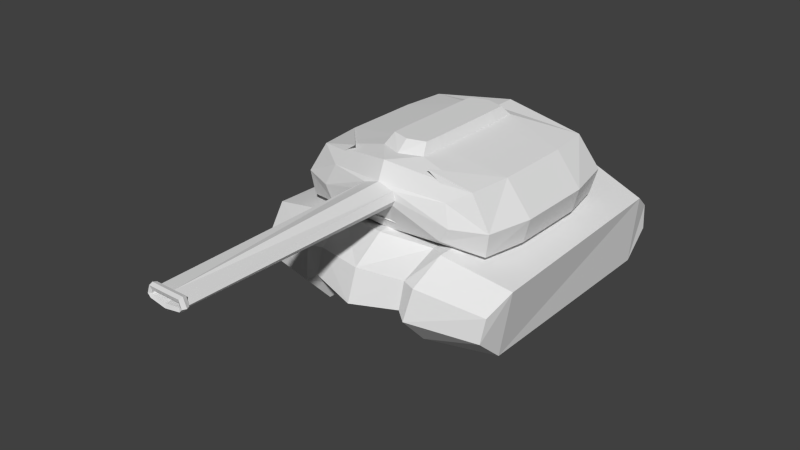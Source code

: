 # Source: tank.blend  (saved by Blender 2.92.15; exported with 4.5.12 LTS)
import bpy
from mathutils import Matrix  # noqa: F401  (used for matrix-valued properties, if any)

bpy.ops.wm.read_factory_settings(use_empty=True)
scene = bpy.context.scene
scene.name = 'Scene'

# ---- collections
col_collection_1 = bpy.data.collections.new('Collection 1'); scene.collection.children.link(col_collection_1)

# ---- materials (node trees are filled in below, after node groups)
mat_material = bpy.data.materials.new('Material')
mat_material.alpha_threshold = 0.0
mat_material.use_transparent_shadow = False
mat_material.roughness = 0.5

# ---- material node trees

# ---- world
world_world = bpy.data.worlds.new('World'); scene.world = world_world
world_world.color = (0.05088, 0.05088, 0.05088)
world_world.use_sun_shadow = False
world_world.sun_shadow_jitter_overblur = 0.0
world_world.cycles.sampling_method = 'MANUAL'
world_world.cycles.sample_map_resolution = 256

# ---- meshes
me_cube = bpy.data.meshes.new('Cube')
me_cube.from_pydata([(1.363, -0.6971, 0.9301), (1.622, -0.6971, -1.729), (1.441, 1.653, 0.9301), (1.363, -0.6971, 0.9301), (1.762, 1.653, -1.729), (0.0, 2.624, 1.512), (0.0, -0.9943, 1.512), (0.0, -0.8774, -1.729), (1.859, 1.653, -0.5978), (1.687, -0.7313, -0.5978), (1.363, 2.491, 0.9301), (1.441, 0.141, 0.9301), (0.0, 2.765, -1.729), (1.441, 1.653, 0.9301), (0.0, 2.937, -0.5978), (1.363, 2.491, 0.9301), (1.155, -0.9997, -0.5978), (0.0, -5.494, 0.3733), (1.027, -0.8881, 0.3556), (1.017, -1.002, -1.279), (0.0, -1.143, 0.6641), (0.0, -1.143, -0.3904), (0.3129, -1.143, 0.05818), (0.2631, -1.141, 0.4363), (0.2594, -1.143, -0.212), (0.0, -5.494, -0.02875), (0.0, -5.639, 0.4782), (0.2979, -5.494, 0.1423), (0.2769, -5.493, 0.2864), (0.2753, -5.494, 0.03927), (0.0, -5.501, 0.4782), (0.0, -5.501, -0.154), (0.0, -5.618, 0.3167), (0.3085, -5.502, 0.1256), (0.2638, -5.5, 0.4834), (0.2604, -5.502, -0.02075), (0.0, -5.639, -0.154), (0.0, -5.053, 0.3119), (0.3101, -5.639, 0.1256), (0.2654, -5.638, 0.4834), (0.262, -5.639, -0.02076), (0.0, -5.618, 0.02456), (0.2561, -5.618, 0.1534), (0.2394, -5.618, 0.3108), (0.2381, -5.618, 0.1161), (0.0, -5.053, 0.02928), (0.0, -5.03, 0.1534), (0.2561, -5.539, 0.1534), (0.2394, -5.539, 0.3108), (0.2381, -5.539, 0.1161), (0.0, 2.765, -1.729), (0.3619, -0.4899, 1.512), (1.622, 2.491, -1.729), (0.0, -0.6504, 1.512), (0.3777, 0.0, 1.512), (0.295, -0.3111, 1.978), (1.687, 2.62, -0.5978), (0.0, -0.413, 1.978), (0.3048, 0.0, 1.978), (0.0, 0.0, 1.978), (0.2707, -5.57, -0.05427), (0.3341, -5.57, 0.1162), (0.2752, -5.569, 0.5331), (0.0, -5.57, 0.527), (0.0, -5.57, -0.2095), (0.6627, -0.8381, 1.512), (1.441, 1.653, 0.9301), (1.363, 2.491, 0.9301), (1.762, 0.141, -1.729), (0.0, 2.765, -1.729), (1.441, 0.141, 0.9301), (1.859, 0.141, -0.5978), (1.441, 0.141, 0.9301), (1.859, 0.141, -0.5978), (0.3777, 0.0, 1.512), (0.0, -0.8774, -1.729), (1.622, -0.6971, -1.729), (0.3048, 0.0, 1.978), (1.687, -0.7313, -0.5978), (0.0, 0.0, 1.978), (0.3777, 1.512, 1.512), (0.3619, 2.001, 1.512), (0.0, 2.162, 1.512), (0.3048, 1.512, 1.978), (0.295, 1.823, 1.978), (0.0, 1.925, 1.978), (0.0, 1.512, 1.978), (1.859, 0.141, -0.5978), (1.859, 1.653, -0.5978), (1.687, 2.62, -0.5978), (1.441, 0.141, 0.9301), (1.622, 2.491, -1.729), (1.762, 1.653, -1.729), (1.762, 0.141, -1.729), (1.441, 0.141, 0.9301), (0.0, -1.018, -1.147), (1.622, -0.6971, -1.729), (0.0, 1.653, -2.107), (1.687, -0.7313, -0.5978), (1.859, 0.141, -0.5978), (0.0, 0.141, -2.107), (1.859, 1.653, -0.5978), (1.687, 2.62, -0.5978), (1.441, 0.141, 0.9301), (1.762, 0.141, -1.729), (1.622, 2.491, -1.729), (1.762, 1.653, -1.729), (1.762, 0.141, -1.729), (0.0, 0.141, -2.107)], [], [(56, 8, 4, 52), (3, 9, 78, 65), (5, 10, 56, 14), (6, 3, 51, 53), (52, 4, 92, 91), (68, 71, 87, 93), (14, 56, 52, 50), (8, 56, 89, 88), (2, 72, 90, 66), (9, 1, 76, 78), (3, 6, 18), (16, 9, 18), (9, 3, 18), (9, 16, 19), (7, 1, 19), (1, 9, 19), (23, 20, 17, 28), (24, 22, 27, 29), (18, 6, 20, 23), (28, 17, 30, 34), (29, 27, 33, 35), (22, 23, 28, 27), (21, 24, 29, 25), (62, 63, 26, 39), (60, 61, 38, 40), (27, 28, 34, 33), (25, 29, 35, 31), (39, 26, 32, 43), (40, 38, 42, 44), (61, 62, 39, 38), (64, 60, 40, 36), (43, 32, 37, 48), (44, 42, 47, 49), (38, 39, 43, 42), (36, 40, 44, 41), (47, 46, 45, 49), (37, 46, 47, 48), (42, 43, 48, 47), (41, 44, 49, 45), (53, 51, 55, 57), (54, 11, 72, 74), (3, 11, 54, 51), (71, 8, 88, 87), (58, 54, 74, 77), (55, 58, 59, 57), (51, 54, 58, 55), (59, 58, 77, 79), (7, 19, 24, 21), (19, 16, 22, 24), (16, 18, 23, 22), (34, 30, 63, 62), (35, 33, 61, 60), (33, 34, 62, 61), (31, 35, 60, 64), (71, 68, 4, 8), (56, 10, 67, 89), (77, 74, 80, 83), (74, 72, 2, 80), (79, 77, 83, 86), (11, 3, 65, 70), (2, 10, 81, 80), (50, 52, 91, 69), (80, 81, 84, 83), (10, 5, 82, 81), (83, 84, 85, 86), (81, 82, 85, 84), (1, 7, 75, 76), (72, 11, 70, 90), (4, 68, 93, 92), (10, 2, 66, 67), (95, 100, 104, 96), (94, 0, 98, 73), (97, 12, 105, 106), (73, 98, 96, 104), (73, 104, 107, 99), (94, 73, 99, 103), (104, 100, 108, 107), (103, 99, 101, 13), (107, 108, 97, 106), (15, 13, 101, 102)])
_uv = me_cube.uv_layers.new(name='UVMap')
_uv.uv.foreach_set('vector', [0.88, 0.48, 0.7333, 0.48, 0.7333, 0.4267, 0.88, 0.4267, 0.6533, 0.56, 0.6533, 0.48, 0.6533, 0.48, 0.6533, 0.56, 0.76, 0.4, 0.6533, 0.4, 0.6533, 0.3333, 0.76, 0.3333, 0.2667, 0.26, 0.4667, 0.26, 0.3933, 0.34, 0.2667, 0.3333, 0.88, 0.4267, 0.7333, 0.4267, 0.7333, 0.4267, 0.88, 0.4267, 0.7333, 0.4267, 0.7333, 0.48, 0.7333, 0.48, 0.7333, 0.4267, 0.2867, 0.98, 0.2933, 0.98, 0.2933, 0.98, 0.2867, 0.98, 0.7333, 0.48, 0.88, 0.48, 0.88, 0.48, 0.7333, 0.48, 0.4667, 0.4267, 0.4667, 0.4267, 0.4667, 0.4267, 0.4667, 0.4267, 0.6533, 0.48, 0.6267, 0.4267, 0.6267, 0.4267, 0.6533, 0.48, 0.6533, 0.56, 0.64, 0.56, 0.64, 0.5333, 0.64, 0.4867, 0.6533, 0.48, 0.64, 0.5333, 0.6533, 0.48, 0.6533, 0.56, 0.64, 0.5333, 0.6533, 0.48, 0.64, 0.4867, 0.64, 0.4533, 0.64, 0.4267, 0.6533, 0.4267, 0.6267, 0.44, 0.6267, 0.4267, 0.6533, 0.48, 0.6133, 0.48, 0.3067, 0.9733, 0.28, 0.9733, 0.28, 0.96, 0.3067, 0.96, 0.1533, 0.9667, 0.1667, 0.9667, 0.1667, 0.9467, 0.1533, 0.9533, 0.64, 0.5333, 0.64, 0.56, 0.64, 0.5533, 0.64, 0.5333, 0.1733, 0.9733, 0.16, 0.9733, 0.16, 0.9667, 0.18, 0.9667, 0.1733, 0.98, 0.1733, 0.9733, 0.1867, 0.9733, 0.18, 0.98, 0.1733, 0.98, 0.1733, 0.9667, 0.1733, 0.9533, 0.1733, 0.96, 0.1467, 0.98, 0.1667, 0.98, 0.1667, 0.9667, 0.1467, 0.9667, 0.2067, 0.3333, 0.2067, 0.4, 0.1333, 0.4, 0.1333, 0.3333, 0.2067, 0.44, 0.2067, 0.4867, 0.1333, 0.4867, 0.1333, 0.44, 0.1733, 0.9733, 0.1733, 0.9733, 0.18, 0.9667, 0.1867, 0.9733, 0.16, 0.98, 0.1733, 0.98, 0.18, 0.98, 0.16, 0.98, 0.56, 0.6, 0.52, 0.6, 0.52, 0.56, 0.56, 0.56, 0.52, 0.6, 0.4667, 0.6, 0.4667, 0.56, 0.52, 0.56, 0.2067, 0.46, 0.2067, 0.52, 0.1333, 0.52, 0.1333, 0.46, 0.2067, 0.4, 0.2067, 0.44, 0.1333, 0.44, 0.1333, 0.4, 0.1067, 0.9467, 0.08667, 0.94, 0.08667, 0.9667, 0.1067, 0.9733, 0.1067, 0.9533, 0.1133, 0.9467, 0.1133, 0.9733, 0.1067, 0.98, 0.52, 0.6, 0.4667, 0.6, 0.4667, 0.56, 0.52, 0.56, 0.52, 0.6, 0.4667, 0.6, 0.4667, 0.56, 0.52, 0.56, 0.05333, 0.9733, 0.02667, 0.98, 0.02667, 0.98, 0.04667, 0.98, 0.02667, 0.9667, 0.02667, 0.98, 0.05333, 0.9733, 0.04667, 0.9667, 0.1133, 0.9467, 0.1067, 0.9467, 0.1067, 0.9733, 0.1133, 0.9733, 0.08667, 0.96, 0.1067, 0.9533, 0.1067, 0.98, 0.08667, 0.98, 0.2667, 0.3333, 0.3933, 0.34, 0.3467, 0.38, 0.2667, 0.3733, 0.3933, 0.4267, 0.4667, 0.4267, 0.4667, 0.4267, 0.3933, 0.4267, 0.4667, 0.26, 0.4667, 0.4267, 0.3933, 0.4267, 0.3933, 0.34, 0.7333, 0.48, 0.7333, 0.48, 0.7333, 0.48, 0.7333, 0.48, 0.3467, 0.44, 0.3933, 0.4267, 0.3933, 0.4267, 0.3467, 0.44, 0.3467, 0.38, 0.3467, 0.44, 0.2667, 0.44, 0.2667, 0.3733, 0.3933, 0.34, 0.3933, 0.4267, 0.3467, 0.44, 0.3467, 0.38, 0.2667, 0.44, 0.3467, 0.44, 0.3467, 0.44, 0.2667, 0.44, 0.2867, 0.9667, 0.2867, 0.9667, 0.2867, 0.9667, 0.2867, 0.9667, 0.2867, 0.9667, 0.2867, 0.9667, 0.2867, 0.9667, 0.2867, 0.9667, 0.6267, 0.4867, 0.6267, 0.5333, 0.6267, 0.5333, 0.6267, 0.4867, 0.2667, 0.3333, 0.2667, 0.4, 0.2067, 0.4, 0.2067, 0.3333, 0.2667, 0.44, 0.2667, 0.4867, 0.2067, 0.4867, 0.2067, 0.44, 0.2667, 0.46, 0.2667, 0.5267, 0.2067, 0.5267, 0.2067, 0.46, 0.2667, 0.4, 0.2667, 0.44, 0.2067, 0.44, 0.2067, 0.4, 0.7333, 0.48, 0.7333, 0.4267, 0.7333, 0.4267, 0.7333, 0.48, 0.6533, 0.3333, 0.6533, 0.4, 0.6533, 0.4, 0.6533, 0.3333, 0.3467, 0.44, 0.3933, 0.4267, 0.3933, 0.4267, 0.3467, 0.44, 0.3933, 0.4267, 0.4667, 0.4267, 0.4667, 0.4267, 0.3933, 0.4267, 0.2667, 0.44, 0.3467, 0.44, 0.3467, 0.44, 0.2667, 0.44, 0.4667, 0.4267, 0.4667, 0.26, 0.4667, 0.26, 0.4667, 0.4267, 0.4667, 0.4267, 0.4667, 0.6, 0.3933, 0.5267, 0.3933, 0.4267, 0.2867, 0.98, 0.2933, 0.98, 0.2933, 0.98, 0.2867, 0.98, 0.3933, 0.4267, 0.3933, 0.5267, 0.3467, 0.5, 0.3467, 0.44, 0.4667, 0.6, 0.2667, 0.6, 0.2667, 0.5333, 0.3933, 0.5267, 0.3467, 0.44, 0.3467, 0.5, 0.2667, 0.4933, 0.2667, 0.44, 0.3933, 0.5267, 0.2667, 0.5333, 0.2667, 0.4933, 0.3467, 0.5, 0.6533, 0.4267, 0.64, 0.4267, 0.64, 0.4267, 0.6533, 0.4267, 0.4667, 0.4267, 0.4667, 0.4267, 0.4667, 0.4267, 0.4667, 0.4267, 0.7333, 0.4267, 0.7333, 0.4267, 0.7333, 0.4267, 0.7333, 0.4267, 0.4667, 0.6, 0.4667, 0.4267, 0.4667, 0.4267, 0.4667, 0.6, 0.1533, 0.9533, 0.1533, 0.9733, 0.1733, 0.9733, 0.1733, 0.9533, 0.7333, 0.56, 0.6133, 0.56, 0.6133, 0.48, 0.7333, 0.48, 0.1533, 0.9733, 0.1533, 0.9867, 0.1733, 0.9867, 0.1733, 0.9733, 0.7333, 0.48, 0.6133, 0.48, 0.6133, 0.4267, 0.7333, 0.4267, 0.7333, 0.48, 0.7333, 0.4267, 0.7333, 0.4267, 0.7333, 0.48, 0.7333, 0.56, 0.7333, 0.48, 0.7333, 0.48, 0.7333, 0.56, 0.1733, 0.9733, 0.1533, 0.9733, 0.1533, 0.9733, 0.1733, 0.9733, 0.7333, 0.56, 0.7333, 0.48, 0.7333, 0.48, 0.7333, 0.56, 0.1733, 0.9733, 0.1533, 0.9733, 0.1533, 0.9733, 0.1733, 0.9733, 0.88, 0.56, 0.7333, 0.56, 0.7333, 0.48, 0.88, 0.48])
me_cube.materials.append(mat_material)
me_cube.use_remesh_preserve_volume = False
me_cube.use_remesh_preserve_attributes = False
me_cube.use_mirror_vertex_groups = False
me_cube.update()
me_cube_001 = bpy.data.meshes.new('Cube.001')
me_cube_001.from_pydata([(1.648, 2.378, -0.008589), (1.648, -0.6245, -0.008589), (1.713, 2.404, 0.9238), (1.816, -0.6508, 0.9238), (0.0, 2.557, 1.147), (0.0, 2.661, 0.1639), (0.0, -0.8062, 1.147), (0.0, -0.9103, 0.1639), (1.635, 2.73, 0.6806), (1.695, -0.9761, 0.6806), (0.0, 2.957, 0.8481), (0.0, -1.251, 0.8481), (1.645, 2.74, 0.336), (1.645, -1.013, 0.336), (0.0, 3.134, 0.4249), (0.0, -1.4, 0.4249), (0.0, 2.23, 1.147), (0.0, -0.4789, 1.147), (0.0, 2.185, 1.211), (0.0, -0.4337, 1.211), (0.9135, 2.557, 1.147), (0.7592, -0.9103, 0.001779), (0.7592, 2.661, 0.001779), (0.9135, -0.8062, 1.147), (0.8144, 2.957, 0.8481), (0.8285, -1.206, 0.8481), (0.7385, 3.051, 0.4249), (0.7609, -1.305, 0.4249), (0.5528, 2.484, 0.1637), (0.6829, 0.6973, 1.091), (0.6406, 2.723, 0.849), (0.6462, 2.987, 0.5064), (0.6829, -0.6482, 1.091), (0.3293, -0.3831, 1.091), (0.3293, -0.3831, 1.18), (0.6829, -0.6482, 1.091), (0.5528, -0.7325, 0.1637), (0.6406, -1.134, 0.849), (0.6462, -1.236, 0.5064), (0.6829, 2.399, 1.091), (0.3293, 2.134, 1.091), (0.3293, 2.134, 1.18)], [], [(26, 12, 0, 22), (21, 22, 0, 1), (38, 15, 7, 36), (20, 2, 8, 24), (24, 8, 12, 26), (37, 11, 15, 38), (34, 41, 18, 19), (40, 16, 18, 41), (31, 26, 22, 28), (36, 28, 22, 21), (13, 27, 21, 1), (3, 23, 25, 9), (30, 24, 26, 31), (9, 25, 27, 13), (27, 38, 36, 21), (25, 37, 38, 27), (14, 31, 28, 5), (7, 5, 28, 36), (10, 30, 31, 14), (39, 32, 35, 29), (17, 33, 34, 19), (20, 23, 3, 2), (39, 32, 23, 20), (40, 33, 32, 39), (34, 33, 40, 41), (32, 6, 11, 37), (39, 4, 16, 40), (39, 20, 24, 30), (23, 32, 37, 25), (4, 39, 30, 10), (6, 32, 33, 17), (13, 1, 3, 9), (1, 0, 2, 3), (0, 12, 8, 2)])
_uv = me_cube_001.uv_layers.new(name='UVMap')
_uv.uv.foreach_set('vector', [0.2, 0.7533, 0.0, 0.7533, 0.0, 0.86, 0.2, 0.86, 0.02667, 0.9533, 0.02667, 0.9733, 0.03333, 0.9733, 0.03333, 0.9533, 0.1333, 0.36, 0.0, 0.36, 0.0, 0.2733, 0.1333, 0.2733, 0.2, 0.5867, 0.0, 0.5867, 0.0, 0.6533, 0.2, 0.6533, 0.2, 0.6533, 0.0, 0.6533, 0.0, 0.7533, 0.2, 0.7533, 0.1333, 0.4667, 0.0, 0.4667, 0.0, 0.36, 0.1333, 0.36, 0.4467, 0.9467, 0.4467, 0.98, 0.4267, 0.9867, 0.4267, 0.94, 0.3, 0.98, 0.2933, 0.98, 0.2933, 0.98, 0.3, 0.98, 0.6267, 0.6867, 0.68, 0.68, 0.6133, 0.6133, 0.58, 0.64, 0.3, 0.64, 0.58, 0.64, 0.6133, 0.6133, 0.2733, 0.6133, 0.1933, 0.6733, 0.0, 0.6733, 0.0, 0.56, 0.1933, 0.56, 0.1933, 0.86, 0.0, 0.86, 0.0, 0.78, 0.1933, 0.78, 0.6267, 0.7933, 0.68, 0.7933, 0.68, 0.68, 0.6267, 0.6867, 0.1933, 0.78, 0.0, 0.78, 0.0, 0.6733, 0.1933, 0.6733, 0.2, 0.6733, 0.2467, 0.6867, 0.3, 0.64, 0.2733, 0.6133, 0.2, 0.7933, 0.2467, 0.7933, 0.2467, 0.6867, 0.2, 0.6733, 0.0, 0.36, 0.1133, 0.36, 0.1133, 0.2733, 0.0, 0.2733, 0.0, 0.2733, 0.0, 0.2467, 0.1333, 0.2467, 0.1333, 0.2733, 0.0, 0.4667, 0.1133, 0.4667, 0.1133, 0.36, 0.0, 0.36, 0.1133, 0.9733, 0.1, 0.9733, 0.1, 0.9733, 0.1133, 0.9733, 0.2933, 0.9467, 0.3, 0.9467, 0.3, 0.9467, 0.2933, 0.9467, 0.68, 0.82, 0.68, 0.5733, 0.88, 0.5733, 0.88, 0.82, 0.5867, 0.8333, 0.3067, 0.8333, 0.2733, 0.86, 0.6067, 0.86, 0.06667, 0.2733, 0.06667, 0.2467, 0.1333, 0.2467, 0.1333, 0.2733, 0.28, 0.98, 0.28, 0.9733, 0.32, 0.9733, 0.32, 0.98, 0.1333, 0.5333, 0.0, 0.54, 0.0, 0.4667, 0.1333, 0.4667, 0.1333, 0.2733, 0.0, 0.2733, 0.0, 0.2467, 0.0, 0.2467, 0.5867, 0.8333, 0.6067, 0.86, 0.68, 0.7933, 0.6267, 0.7933, 0.2733, 0.86, 0.3067, 0.8333, 0.2467, 0.7933, 0.2, 0.7933, 0.0, 0.5333, 0.1133, 0.5333, 0.1133, 0.4667, 0.0, 0.4667, 0.0, 0.2467, 0.1333, 0.2467, 0.06667, 0.2733, 0.0, 0.2733, 0.2, 0.6867, 0.26, 0.6133, 0.2667, 0.86, 0.2, 0.7867, 0.26, 0.6133, 0.6067, 0.6133, 0.6133, 0.86, 0.2667, 0.86, 0.6067, 0.6133, 0.68, 0.68, 0.68, 0.8, 0.6133, 0.86])
me_cube_001.materials.append(mat_material)
me_cube_001.use_remesh_preserve_volume = False
me_cube_001.use_remesh_preserve_attributes = False
me_cube_001.use_mirror_vertex_groups = False
me_cube_001.update()

# ---- objects
ob_cube_001 = bpy.data.objects.new('Cube.001', me_cube)
ob_cube = bpy.data.objects.new('Cube', me_cube_001)

# ---- transforms, parenting, visibility, modifiers, constraints
ob_cube_001.location = (0.0, -0.0226, 1.625)
ob_cube_001.scale = (0.8217, 0.7068, 0.2835)
ob_cube_001.lineart.crease_threshold = 0.0
_m = ob_cube_001.modifiers.new('Mirror', 'MIRROR')
_m.use_clip = True
ob_cube.location = (0.0, 0.0, 0.0)
ob_cube.lineart.crease_threshold = 0.0
_m = ob_cube.modifiers.new('Mirror', 'MIRROR')
_m.use_clip = True

# ---- collection membership
col_collection_1.objects.link(ob_cube_001)
col_collection_1.objects.link(ob_cube)

# ---- scene / render settings (as saved in the file)
scene.frame_start = 1; scene.frame_end = 250; scene.frame_set(1)
scene.render.engine = 'BLENDER_EEVEE_NEXT'
scene.render.resolution_percentage = 50
scene.render.dither_intensity = 0.0
scene.cycles.use_denoising = False
scene.cycles.samples = 10
scene.cycles.sampling_pattern = 'TABULATED_SOBOL'
scene.cycles.light_sampling_threshold = 0.0
scene.cycles.use_adaptive_sampling = False
scene.cycles.use_light_tree = False
scene.cycles.blur_glossy = 0.0
scene.cycles.pixel_filter_type = 'GAUSSIAN'
scene.cycles.sample_clamp_indirect = 0.0
scene.view_settings.view_transform = 'Standard'
bpy.context.view_layer.update()

# ---- added for rendering (the .blend has no active camera and no usable light): camera, sun
cam_auto = bpy.data.cameras.new('AutoCamera')
cam_auto.lens = 50.0
cam_auto.sensor_width = 36.0
cam_auto.clip_end = 1000.0
ob_auto_camera = bpy.data.objects.new('AutoCamera', cam_auto)
scene.collection.objects.link(ob_auto_camera)
ob_auto_camera.location = (7.68684, -9.66159, 7.23818)
ob_auto_camera.rotation_euler = (1.09748, -7.21219e-08, 0.694738)
scene.camera = ob_auto_camera
light_auto_sun = bpy.data.lights.new('AutoSun', 'SUN')
light_auto_sun.energy = 3.0
light_auto_sun.angle = 0.0523599
ob_auto_sun = bpy.data.objects.new('AutoSun', light_auto_sun)
scene.collection.objects.link(ob_auto_sun)
ob_auto_sun.rotation_euler = (0.872665, 0.174533, 0.523599)
bpy.context.view_layer.update()
